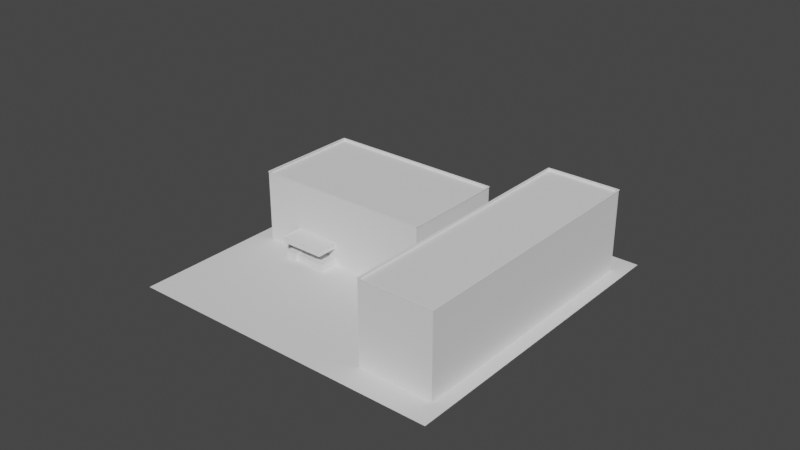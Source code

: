 # Source: School_With_Surface_1_.blend  (saved by Blender 2.90.8; exported with 4.5.12 LTS)
import bpy
from mathutils import Matrix  # noqa: F401  (used for matrix-valued properties, if any)

bpy.ops.wm.read_factory_settings(use_empty=True)
scene = bpy.context.scene
scene.name = 'Scene'

# ---- collections
col_collection = bpy.data.collections.new('Collection'); scene.collection.children.link(col_collection)

# ---- world
world_world = bpy.data.worlds.new('World'); scene.world = world_world
world_world.use_nodes = True; world_world.node_tree.nodes.clear()
_N = world_world.node_tree.nodes; _L = world_world.node_tree.links
n0 = _N.new('ShaderNodeOutputWorld'); n0.name = 'World Output'; n0.location = (300, 300)
n1 = _N.new('ShaderNodeBackground'); n1.name = 'Background'; n1.location = (10, 300)
n1.inputs[0].default_value = (0.05088, 0.05088, 0.05088, 1.0)
_L.new(n1.outputs[0], n0.inputs[0])
n0.is_active_output = True
world_world.color = (0.05088, 0.05088, 0.05088)
world_world.use_sun_shadow = False
world_world.sun_shadow_jitter_overblur = 0.0

# ---- meshes
me_cube = bpy.data.meshes.new('Cube')
me_cube.from_pydata([(-1.0, -1.0, -1.0), (-1.0, -1.0, 0.7333), (-1.0, 1.0, -1.0), (-1.0, 1.0, 0.7333), (1.0, -1.0, -1.0), (1.0, -1.0, 0.7333), (1.0, 1.0, -1.0), (1.0, 1.0, 0.7333), (1.0, -0.5, -1.0), (1.0, -0.5, -0.6), (1.0, -0.5, -0.6), (1.0, -0.5, -1.0), (1.0, -0.25, -1.0), (1.0, -0.25, -0.6), (1.353, -0.5, -0.6), (1.353, -0.5, -1.0), (1.353, -0.25, -1.0), (1.353, -0.25, -0.6), (1.353, 1.95, -1.0), (2.176, 1.95, -1.0), (1.353, -3.1, -1.0), (2.176, -3.1, -1.0), (1.353, 1.95, 1.0), (2.176, 1.95, 1.0), (2.176, -3.1, 1.0), (1.353, -3.1, 1.0), (1.0, -1.0, 0.1556), (1.0, -1.0, -0.4222), (-1.0, -1.0, -0.4222), (-1.0, -1.0, 0.1556), (-1.0, 1.0, 0.1556), (-1.0, 1.0, -0.4222), (1.0, 1.0, 0.1556), (1.0, 1.0, -0.4222), (2.176, -3.1, 0.4), (2.176, -3.1, -0.2667), (1.353, -3.1, -0.2667), (1.353, -3.1, 0.4), (1.353, 1.95, -0.2667), (1.353, 1.95, 0.4), (2.176, 1.95, 0.4), (2.176, 1.95, -0.2667), (-1.0, -1.0, 0.7997), (-1.0, 1.0, 0.7997), (1.0, 1.0, 0.7997), (1.0, -1.0, 0.7997), (1.353, -3.1, 1.066), (-0.575, -1.0, -1.0), (-0.075, -1.0, -1.0), (2.176, -3.1, 1.066), (2.176, 1.95, 1.066), (1.353, 1.95, 1.066), (1.0, 1.0, 0.7997), (1.0, -1.0, 0.7997), (-0.075, -1.0, -0.4222), (-0.575, -1.0, -0.4222), (-1.0, 1.0, 0.7997), (-1.0, -1.0, 0.7997), (-1.0, 1.0, 0.7333), (-1.0, -1.0, 0.7333), (1.0, -1.0, 0.7333), (1.0, 1.0, 0.7333), (1.0, -1.0, 0.7333), (1.0, 1.0, 0.7333), (-1.0, 1.0, 0.7333), (-0.575, -1.0, -1.0), (-0.075, -1.0, -1.0), (-0.075, -1.0, -0.4222), (-0.575, -1.0, -0.4222), (-1.0, 1.0, -0.8556), (1.0, 1.0, -0.8556), (1.0, -1.0, -0.8556), (-1.0, -1.0, -0.8556), (-0.575, -1.345, -1.0), (-1.0, -1.0, 0.7333), (-0.075, -1.0, -0.5667), (-0.075, -1.0, -0.8556), (-0.575, -1.0, -0.5667), (-0.575, -1.0, -0.8556), (-0.075, -1.0, -0.5667), (-0.075, -1.345, -1.0), (-0.075, -1.0, -0.8556), (-0.575, -1.0, -0.5667), (-0.2, -1.345, -1.0), (-0.575, -1.0, -0.8556), (-0.575, -1.0, -1.0), (-0.075, -1.0, -1.0), (-0.075, -1.0, -0.8556), (-0.575, -1.0, -0.8556), (-0.45, -1.0, -1.0), (-0.325, -1.0, -1.0), (-0.2, -1.0, -1.0), (-0.2, -1.0, -0.4222), (-0.325, -1.0, -0.4222), (-0.45, -1.0, -0.4222), (-0.45, -1.0, -1.0), (-0.325, -1.0, -1.0), (-0.2, -1.0, -1.0), (-0.2, -1.0, -0.4222), (-0.325, -1.0, -0.4222), (-0.45, -1.0, -0.4222), (-0.2, -1.0, -0.8556), (-0.325, -1.0, -0.8556), (-0.45, -1.0, -0.8556), (-0.45, -1.0, -1.0), (-0.325, -1.0, -1.0), (-0.2, -1.0, -1.0), (-0.2, -1.0, -0.8556), (-0.325, -1.0, -0.8556), (-0.45, -1.0, -0.8556), (-0.45, -1.3, -1.0), (-0.325, -1.3, -1.0), (-0.2, -1.3, -1.0), (-0.2, -1.3, -0.8556), (-0.45, -1.0, -0.4222), (-0.45, -1.3, -0.8556), (-0.575, -1.0, -0.4222), (-0.075, -1.0, -0.4222), (-0.075, -1.0, -0.5667), (-0.575, -1.0, -0.5667), (-0.2, -1.0, -0.4222), (-0.325, -1.0, -0.4222), (-0.575, -1.4, -0.4222), (-0.075, -1.4, -0.4222), (-0.075, -1.4, -0.5667), (-0.575, -1.4, -0.5667), (-0.575, -1.0, -0.8556), (-0.45, -1.0, -0.8556), (-0.45, -1.345, -1.0), (-0.45, -1.0, -0.8055), (-0.45, -1.345, -0.8055), (-0.075, -1.345, -0.8055), (-0.2, -1.345, -0.8055), (-0.575, -1.345, -0.8055), (-0.2, -1.0, -0.8055), (-0.575, -1.0, -0.8055), (-0.075, -1.0, -0.8055), (1.353, 1.95, 1.066), (2.176, 1.95, 1.066)], [(95, 104), (96, 105), (97, 106), (89, 95), (90, 96), (91, 97)], [(7, 3, 64, 63), (64, 74, 59, 58), (22, 25, 46, 51), (5, 26, 32, 7), (1, 3, 30, 29), (39, 22, 23, 40), (12, 13, 17, 16), (4, 6, 33, 27), (9, 8, 11, 10), (34, 24, 25, 37), (10, 11, 15, 14), (13, 10, 14, 17), (19, 41, 35, 21), (20, 36, 38, 18, 16, 17, 14, 15), (23, 22, 25, 24), (62, 63, 61, 60), (4, 71, 76, 48), (21, 35, 36, 20), (35, 34, 37, 36), (18, 38, 41, 19), (38, 39, 40, 41), (39, 37, 25, 22), (38, 36, 37, 39), (35, 41, 40, 34), (34, 40, 23, 24), (72, 69, 2, 0), (29, 30, 31, 28), (32, 26, 27, 33), (30, 32, 33, 31), (106, 107, 113, 112), (78, 47, 65, 84), (60, 61, 44, 45), (3, 7, 52, 56), (24, 23, 50, 49), (5, 7, 63, 62), (63, 64, 58, 61), (74, 62, 60, 59), (94, 55, 68, 100), (75, 54, 67, 79), (48, 76, 81, 66), (128, 130, 133, 73), (84, 65, 85, 88), (55, 77, 82, 68), (83, 132, 134, 107, 106), (73, 133, 135, 88, 85), (5, 1, 57, 53), (129, 135, 133, 130), (24, 25, 46, 49), (3, 1, 74, 64), (6, 2, 69, 31, 33, 70), (1, 5, 62, 74), (31, 69, 72, 28), (27, 54, 75, 79, 82, 77, 55, 28, 72, 78, 84, 103, 102, 101, 81, 76, 71), (47, 78, 72, 0), (109, 88, 126, 127), (103, 84, 88, 109), (66, 81, 87, 86), (81, 101, 107, 87), (101, 102, 108, 107), (102, 103, 109, 108), (80, 131, 132, 83), (87, 136, 131, 80, 86), (54, 92, 98, 67), (92, 93, 99, 98), (93, 94, 100, 99), (82, 79, 118, 119), (74, 64, 43, 42), (5, 1, 29, 26), (26, 29, 28, 55, 94, 93, 92, 54, 27), (59, 60, 61, 58), (112, 113, 115, 110, 111), (109, 104, 110, 115), (68, 82, 119, 116), (108, 109, 115, 113, 107), (98, 99, 121, 120), (79, 67, 117, 118), (99, 100, 114, 121), (100, 68, 116, 114), (67, 98, 120, 117), (124, 123, 122, 125), (114, 116, 122, 123, 117, 120, 121), (116, 119, 125, 122), (118, 117, 123, 124), (136, 134, 132, 131), (109, 129, 130, 128, 104), (22, 23, 138, 137), (32, 30, 64, 63)])
_uv = me_cube.uv_layers.new(name='UVMap')
_uv.uv.foreach_set('vector', [0.625, 0.5, 0.625, 0.25, 0.625, 0.25, 0.625, 0.5, 0.625, 0.25, 0.625, 0.0, 0.625, 0.0, 0.625, 0.25, 0.425, 0.6562, 0.425, 0.6875, 0.425, 0.6875, 0.425, 0.6562, 0.625, 0.75, 0.5417, 0.75, 0.5417, 0.5, 0.625, 0.5, 0.625, 0.0, 0.625, 0.25, 0.5417, 0.25, 0.5417, 0.0, 0.4083, 0.6562, 0.425, 0.6562, 0.425, 0.6562, 0.4083, 0.6562, 0.375, 0.6562, 0.425, 0.6562, 0.425, 0.6562, 0.375, 0.6562, 0.0, 0.0, 0.0, 0.0, 0.4583, 0.5, 0.4583, 0.75, 0.425, 0.6875, 0.375, 0.6875, 0.375, 0.6875, 0.425, 0.6875, 0.4083, 0.6875, 0.425, 0.6875, 0.425, 0.6875, 0.4083, 0.6875, 0.425, 0.6875, 0.375, 0.6875, 0.375, 0.6875, 0.425, 0.6875, 0.425, 0.6562, 0.425, 0.6875, 0.425, 0.6875, 0.425, 0.6562, 0.375, 0.6562, 0.3917, 0.6562, 0.3917, 0.6875, 0.375, 0.6875, 0.375, 0.6875, 0.3917, 0.6875, 0.3917, 0.6562, 0.375, 0.6562, 0.375, 0.6562, 0.425, 0.6562, 0.425, 0.6875, 0.375, 0.6875, 0.425, 0.6562, 0.425, 0.6562, 0.425, 0.6875, 0.425, 0.6875, 0.625, 0.75, 0.625, 0.5, 0.625, 0.5, 0.625, 0.75, 0.375, 0.75, 0.3958, 0.75, 0.3958, 0.875, 0.375, 0.875, 0.375, 0.6875, 0.3917, 0.6875, 0.3917, 0.6875, 0.375, 0.6875, 0.3917, 0.6875, 0.4083, 0.6875, 0.4083, 0.6875, 0.3917, 0.6875, 0.375, 0.6562, 0.3917, 0.6562, 0.3917, 0.6562, 0.375, 0.6562, 0.3917, 0.6562, 0.4083, 0.6562, 0.4083, 0.6562, 0.3917, 0.6562, 0.4083, 0.6562, 0.4083, 0.6875, 0.425, 0.6875, 0.425, 0.6562, 0.3917, 0.6562, 0.3917, 0.6875, 0.4083, 0.6875, 0.4083, 0.6562, 0.3917, 0.6875, 0.3917, 0.6562, 0.4083, 0.6562, 0.4083, 0.6875, 0.4083, 0.6875, 0.4083, 0.6562, 0.425, 0.6562, 0.425, 0.6875, 0.3958, 0.0, 0.3958, 0.25, 0.375, 0.25, 0.375, 0.0, 0.5417, 0.0, 0.5417, 0.25, 0.4583, 0.25, 0.4583, 0.0, 0.5417, 0.5, 0.5417, 0.75, 0.4583, 0.75, 0.4583, 0.5, 0.5417, 0.25, 0.5417, 0.5, 0.4583, 0.5, 0.4583, 0.25, 0.375, 0.8906, 0.3958, 0.8906, 0.3958, 0.8906, 0.375, 0.8906, 0.3958, 0.9375, 0.375, 0.9375, 0.375, 0.9375, 0.3958, 0.9375, 0.625, 0.75, 0.625, 0.5, 0.625, 0.5, 0.625, 0.75, 0.625, 0.25, 0.625, 0.5, 0.625, 0.5, 0.625, 0.25, 0.425, 0.6875, 0.425, 0.6562, 0.425, 0.6562, 0.425, 0.6875, 0.625, 0.75, 0.625, 0.5, 0.625, 0.5, 0.625, 0.75, 0.625, 0.5, 0.625, 0.25, 0.625, 0.25, 0.625, 0.5, 0.625, 1.0, 0.625, 0.75, 0.625, 0.75, 0.625, 1.0, 0.4583, 0.9219, 0.4583, 0.9375, 0.4583, 0.9375, 0.4583, 0.9219, 0.4375, 0.875, 0.4583, 0.875, 0.4583, 0.875, 0.4375, 0.875, 0.375, 0.875, 0.3958, 0.875, 0.3958, 0.875, 0.375, 0.875, 0.375, 0.9219, 0.3958, 0.9219, 0.3958, 0.9375, 0.375, 0.9375, 0.3958, 0.9375, 0.375, 0.9375, 0.375, 0.9375, 0.3958, 0.9375, 0.4583, 0.9375, 0.4375, 0.9375, 0.4375, 0.9375, 0.4583, 0.9375, 0.375, 0.8906, 0.3958, 0.8906, 0.3958, 0.8906, 0.3958, 0.8906, 0.375, 0.8906, 0.375, 0.9375, 0.3958, 0.9375, 0.3958, 0.9375, 0.3958, 0.9375, 0.375, 0.9375, 0.625, 0.75, 0.625, 1.0, 0.625, 1.0, 0.625, 0.75, 0.3958, 0.9219, 0.3958, 0.9375, 0.3958, 0.9375, 0.3958, 0.9219, 0.425, 0.6875, 0.425, 0.6875, 0.425, 0.6875, 0.425, 0.6875, 0.625, 0.25, 0.625, 0.0, 0.625, 0.0, 0.625, 0.25, 0.375, 0.5, 0.375, 0.25, 0.3958, 0.25, 0.4583, 0.25, 0.4583, 0.5, 0.3958, 0.5, 0.625, 1.0, 0.625, 0.75, 0.625, 0.75, 0.625, 1.0, 0.4583, 0.25, 0.3958, 0.25, 0.3958, 0.0, 0.4583, 0.0, 0.4583, 0.75, 0.4583, 0.875, 0.4375, 0.875, 0.4375, 0.875, 0.4375, 0.9375, 0.4375, 0.9375, 0.4583, 0.9375, 0.4583, 1.0, 0.3958, 1.0, 0.3958, 0.9375, 0.3958, 0.9375, 0.3958, 0.9219, 0.3958, 0.9062, 0.3958, 0.8906, 0.3958, 0.875, 0.3958, 0.875, 0.3958, 0.75, 0.375, 0.9375, 0.3958, 0.9375, 0.3958, 1.0, 0.375, 1.0, 0.3958, 0.9219, 0.3958, 0.9375, 0.3958, 0.9375, 0.3958, 0.9219, 0.3958, 0.9219, 0.3958, 0.9375, 0.3958, 0.9375, 0.3958, 0.9219, 0.375, 0.875, 0.3958, 0.875, 0.3958, 0.875, 0.375, 0.875, 0.3958, 0.875, 0.3958, 0.8906, 0.3958, 0.8906, 0.3958, 0.875, 0.3958, 0.8906, 0.3958, 0.9062, 0.3958, 0.9062, 0.3958, 0.8906, 0.3958, 0.9062, 0.3958, 0.9219, 0.3958, 0.9219, 0.3958, 0.9062, 0.375, 0.875, 0.3958, 0.875, 0.3958, 0.8906, 0.375, 0.8906, 0.3958, 0.875, 0.3958, 0.875, 0.3958, 0.875, 0.375, 0.875, 0.375, 0.875, 0.4583, 0.875, 0.4583, 0.8906, 0.4583, 0.8906, 0.4583, 0.875, 0.4583, 0.8906, 0.4583, 0.9062, 0.4583, 0.9062, 0.4583, 0.8906, 0.4583, 0.9062, 0.4583, 0.9219, 0.4583, 0.9219, 0.4583, 0.9062, 0.4375, 0.9375, 0.4375, 0.875, 0.4375, 0.875, 0.4375, 0.9375, 0.625, 0.0, 0.625, 0.25, 0.625, 0.25, 0.625, 0.0, 0.625, 0.75, 0.625, 1.0, 0.5417, 1.0, 0.5417, 0.75, 0.5417, 0.75, 0.5417, 1.0, 0.4583, 1.0, 0.4583, 0.9375, 0.4583, 0.9219, 0.4583, 0.9062, 0.4583, 0.8906, 0.4583, 0.875, 0.4583, 0.75, 0.875, 0.75, 0.625, 0.75, 0.625, 0.5, 0.875, 0.5, 0.375, 0.8906, 0.3958, 0.8906, 0.3958, 0.9219, 0.375, 0.9219, 0.375, 0.9062, 0.3958, 0.9219, 0.375, 0.9219, 0.375, 0.9219, 0.3958, 0.9219, 0.4583, 0.9375, 0.4375, 0.9375, 0.4375, 0.9375, 0.4583, 0.9375, 0.3958, 0.9062, 0.3958, 0.9219, 0.3958, 0.9219, 0.3958, 0.8906, 0.3958, 0.8906, 0.4583, 0.8906, 0.4583, 0.9062, 0.4583, 0.9062, 0.4583, 0.8906, 0.4375, 0.875, 0.4583, 0.875, 0.4583, 0.875, 0.4375, 0.875, 0.4583, 0.9062, 0.4583, 0.9219, 0.4583, 0.9219, 0.4583, 0.9062, 0.4583, 0.9219, 0.4583, 0.9375, 0.4583, 0.9375, 0.4583, 0.9219, 0.4583, 0.875, 0.4583, 0.8906, 0.4583, 0.8906, 0.4583, 0.875, 0.4375, 0.875, 0.4583, 0.875, 0.4583, 0.9375, 0.4375, 0.9375, 0.4583, 0.9219, 0.4583, 0.9375, 0.4583, 0.9375, 0.4583, 0.875, 0.4583, 0.875, 0.4583, 0.8906, 0.4583, 0.9062, 0.4583, 0.9375, 0.4375, 0.9375, 0.4375, 0.9375, 0.4583, 0.9375, 0.4375, 0.875, 0.4583, 0.875, 0.4583, 0.875, 0.4375, 0.875, 0.3958, 0.875, 0.3958, 0.8906, 0.3958, 0.8906, 0.3958, 0.875, 0.3958, 0.9219, 0.3958, 0.9219, 0.3958, 0.9219, 0.375, 0.9219, 0.375, 0.9219, 0.425, 0.6562, 0.425, 0.6562, 0.425, 0.6562, 0.425, 0.6562, 0.5417, 0.5, 0.5417, 0.25, 0.625, 0.25, 0.625, 0.5])
me_cube.use_remesh_fix_poles = True
me_cube.use_remesh_preserve_attributes = False
me_cube.use_mirror_vertex_groups = False
me_cube.update()
me_plane = bpy.data.meshes.new('Plane')
me_plane.from_pydata([(-1.0, -1.0, 0.0), (1.0, -1.0, 0.0), (-1.0, 1.0, 0.0), (1.0, 1.0, 0.0)], [], [(0, 1, 3, 2)])
_uv = me_plane.uv_layers.new(name='UVMap')
_uv.uv.foreach_set('vector', [0.0, 0.0, 1.0, 0.0, 1.0, 1.0, 0.0, 1.0])
me_plane.use_remesh_fix_poles = True
me_plane.use_remesh_preserve_attributes = False
me_plane.use_mirror_vertex_groups = False
me_plane.update()

# ---- curves / text
cu_cube_002 = bpy.data.curves.new('Cube.002', 'CURVE')
cu_cube_002.dimensions = '3D'
_sp = cu_cube_002.splines.new('POLY'); _sp.points.add(3)
_sp.points.foreach_set('co', [-0.575, -1.0, -0.4222, 0.0, -0.575, -1.4, -0.4222, 0.0, -0.075, -1.4, -0.4222, 0.0, -0.075, -1.0, -0.4222, 0.0])
_sp.order_v = 0
_sp.resolution_v = 0
_sp.use_endpoint_u = True
_sp.use_smooth = False
_sp = cu_cube_002.splines.new('POLY'); _sp.points.add(1)
_sp.points.foreach_set('co', [1.353, 1.95, 1.066, 0.0, 2.176, 1.95, 1.066, 0.0])
_sp.order_v = 0
_sp.resolution_v = 0
_sp.use_endpoint_u = True
_sp.use_smooth = False
_sp = cu_cube_002.splines.new('POLY'); _sp.points.add(1)
_sp.points.foreach_set('co', [-1.0, 1.0, 0.7997, 0.0, 1.0, 1.0, 0.7997, 0.0])
_sp.order_v = 0
_sp.resolution_v = 0
_sp.use_endpoint_u = True
_sp.use_smooth = False
_sp = cu_cube_002.splines.new('POLY'); _sp.points.add(1)
_sp.points.foreach_set('co', [1.0, -1.0, 0.7997, 0.0, -1.0, -1.0, 0.7997, 0.0])
_sp.order_v = 0
_sp.resolution_v = 0
_sp.use_endpoint_u = True
_sp.use_smooth = False
_sp = cu_cube_002.splines.new('POLY'); _sp.points.add(3)
_sp.points.foreach_set('co', [1.353, 1.95, 1.066, 0.0, 1.353, -3.1, 1.066, 0.0, 2.176, -3.1, 1.066, 0.0, 2.176, 1.95, 1.066, 0.0])
_sp.order_v = 0
_sp.resolution_v = 0
_sp.use_endpoint_u = True
_sp.use_smooth = False
_sp = cu_cube_002.splines.new('POLY'); _sp.points.add(1)
_sp.points.foreach_set('co', [1.0, -1.0, 0.7997, 0.0, 1.0, 1.0, 0.7997, 0.0])
_sp.order_v = 0
_sp.resolution_v = 0
_sp.use_endpoint_u = True
_sp.use_smooth = False
_sp = cu_cube_002.splines.new('POLY'); _sp.points.add(1)
_sp.points.foreach_set('co', [-1.0, -1.0, 0.7997, 0.0, -1.0, 1.0, 0.7997, 0.0])
_sp.order_v = 0
_sp.resolution_v = 0
_sp.use_endpoint_u = True
_sp.use_smooth = False
cu_cube_002.use_path_clamp = True
cu_cube_002.bevel_resolution = 1
cu_cube_002.bevel_depth = 0.01
cu_cube_002.fill_mode = 'FULL'

# ---- objects
ob_cube = bpy.data.objects.new('Cube', me_cube)
ob_cube_002 = bpy.data.objects.new('Cube.002', cu_cube_002)
ob_plane = bpy.data.objects.new('Plane', me_plane)

# ---- transforms, parenting, visibility, modifiers, constraints
ob_cube.location = (-9.681, 5.926, 7.5)
ob_cube.scale = (17.0, 10.0, 7.5)
ob_cube.lineart.crease_threshold = 0.0
ob_cube_002.location = (-9.681, 5.926, 7.5)
ob_cube_002.scale = (17.0, 10.0, 7.5)
ob_cube_002.lineart.crease_threshold = 0.0
ob_plane.location = (0.0, 0.0, 0.0)
ob_plane.scale = (30.0, 30.0, 1.0)
ob_plane.lineart.crease_threshold = 0.0

# ---- collection membership
col_collection.objects.link(ob_cube)
col_collection.objects.link(ob_cube_002)
col_collection.objects.link(ob_plane)

# ---- scene / render settings (as saved in the file)
scene.frame_start = 1; scene.frame_end = 250; scene.frame_set(1)
scene.render.engine = 'BLENDER_EEVEE_NEXT'
scene.cycles.use_denoising = False
scene.cycles.samples = 128
scene.cycles.sampling_pattern = 'TABULATED_SOBOL'
scene.cycles.use_adaptive_sampling = False
scene.cycles.use_light_tree = False
scene.view_settings.view_transform = 'Filmic'
bpy.context.view_layer.update()

# ---- added for rendering (the .blend has no active camera and no usable light): camera, sun
cam_auto = bpy.data.cameras.new('AutoCamera')
cam_auto.lens = 50.0
cam_auto.sensor_width = 36.0
cam_auto.clip_end = 1879.56
ob_auto_camera = bpy.data.objects.new('AutoCamera', cam_auto)
scene.collection.objects.link(ob_auto_camera)
ob_auto_camera.location = (107.417, -128.341, 95.5936)
ob_auto_camera.rotation_euler = (1.09748, -7.21219e-08, 0.694738)
scene.camera = ob_auto_camera
light_auto_sun = bpy.data.lights.new('AutoSun', 'SUN')
light_auto_sun.energy = 3.0
light_auto_sun.angle = 0.0523599
ob_auto_sun = bpy.data.objects.new('AutoSun', light_auto_sun)
scene.collection.objects.link(ob_auto_sun)
ob_auto_sun.rotation_euler = (0.872665, 0.174533, 0.523599)
bpy.context.view_layer.update()
